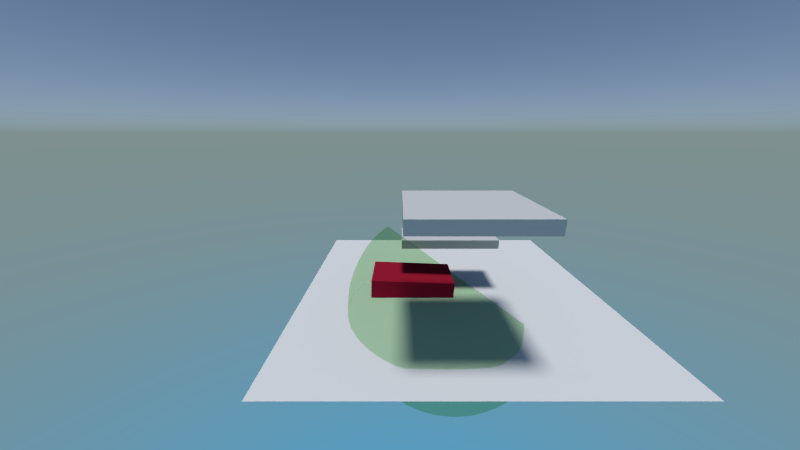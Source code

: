 # Source: chair_contact.blend  (saved by Blender 2.69.0; exported with 4.5.12 LTS)
import bpy
from mathutils import Matrix  # noqa: F401  (used for matrix-valued properties, if any)

bpy.ops.wm.read_factory_settings(use_empty=True)
scene = bpy.context.scene
scene.name = 'Scene.001'

# ---- collections
col_collection_1 = bpy.data.collections.new('Collection 1'); scene.collection.children.link(col_collection_1)

# ---- materials (node trees are filled in below, after node groups)
mat_material_003 = bpy.data.materials.new('Material.003')
mat_material_003.alpha_threshold = 0.0
mat_material_003.diffuse_color = (0.64, 0.64, 0.64, 1.0)
mat_material_003.specular_color = (0.5, 0.5, 0.5)
mat_material_003.roughness = 0.5
mat_material_003.specular_intensity = 1.0
mat_material_003.line_color = (0.0, 0.0, 0.0, 1.0)
mat_none = bpy.data.materials.new('None')
mat_none.alpha_threshold = 0.0
mat_none.specular_color = (0.8, 0.8, 0.8)
mat_none.roughness = 0.5
mat_none.specular_intensity = 1.0
mat_none.line_color = (0.0, 0.0, 0.0, 1.0)
mat_default_diffuse_001 = bpy.data.materials.new('Default-Diffuse.001')
mat_default_diffuse_001.alpha_threshold = 0.0
mat_default_diffuse_001.diffuse_color = (0.1258, 0.1258, 0.1258, 1.0)
mat_default_diffuse_001.specular_color = (0.9, 0.9, 0.9)
mat_default_diffuse_001.roughness = 0.5
mat_default_diffuse_001.specular_intensity = 1.0
mat_default_diffuse_001.line_color = (0.0, 0.0, 0.0, 1.0)
mat_material_001 = bpy.data.materials.new('Material.001')
mat_material_001.alpha_threshold = 0.0
mat_material_001.diffuse_color = (0.64, 0.01497, 0.06391, 1.0)
mat_material_001.specular_color = (0.5, 0.5, 0.5)
mat_material_001.roughness = 0.5
mat_material_001.specular_intensity = 1.0
mat_material_001.line_color = (0.0, 0.0, 0.0, 1.0)
mat_material_000 = bpy.data.materials.new('Material.000')
mat_material_000.alpha_threshold = 0.0
mat_material_000.diffuse_color = (0.64, 0.64, 0.64, 1.0)
mat_material_000.specular_color = (0.5, 0.5, 0.5)
mat_material_000.roughness = 0.5
mat_material_000.specular_intensity = 1.0
mat_material_000.line_color = (0.0, 0.0, 0.0, 1.0)

# ---- material node trees
mat_default_diffuse_001.use_nodes = True; mat_default_diffuse_001.node_tree.nodes.clear()
_N = mat_default_diffuse_001.node_tree.nodes; _L = mat_default_diffuse_001.node_tree.links
n0 = _N.new('ShaderNodeOutputMaterial'); n0.name = 'Material Output'; n0.location = (439, 307)
n1 = _N.new('ShaderNodeBsdfDiffuse'); n1.name = 'Diffuse BSDF'; n1.location = (10, 300)
n1.inputs[0].default_value = (0.2954, 0.667, 0.1186, 1.0)
n2 = _N.new('ShaderNodeBsdfTransparent'); n2.name = 'Transparent BSDF'; n2.location = (247, 107)
n2.inputs[0].default_value = (0.7334, 0.8828, 0.7083, 1.0)
_L.new(n2.outputs[0], n0.inputs[0])
n0.is_active_output = True

# ---- world
world_world = bpy.data.worlds.new('World'); scene.world = world_world
world_world.use_nodes = True; world_world.node_tree.nodes.clear()
_N = world_world.node_tree.nodes; _L = world_world.node_tree.links
n0 = _N.new('ShaderNodeOutputWorld'); n0.name = 'World Output'; n0.location = (300, 300)
n1 = _N.new('ShaderNodeBackground'); n1.name = 'Background'; n1.location = (10, 300)
n1.inputs[1].default_value = 1.5
n2 = _N.new('ShaderNodeTexSky'); n2.name = 'Sky Texture'; n2.location = (-190, 300)
n2.sky_type = 'HOSEK_WILKIE'
n2.sun_elevation = 1.571
_L.new(n1.outputs[0], n0.inputs[0])
_L.new(n2.outputs[0], n1.inputs[0])
n0.is_active_output = True
world_world.use_sun_shadow = False
world_world.sun_shadow_jitter_overblur = 0.0
world_world.cycles.sampling_method = 'MANUAL'
world_world.cycles.sample_map_resolution = 256

# ---- cameras
cam_camera_004 = bpy.data.cameras.new('Camera.004')
cam_camera_004.clip_end = 100.0
cam_camera_004.lens = 21.41
cam_camera_004.sensor_width = 56.44
cam_camera_004.sensor_height = 18.0
cam_camera_004.display_size = 2.12
cam_camera_004.dof.focus_distance = 0.0

# ---- lights
light_sun = bpy.data.lights.new('Sun', 'SUN')
light_sun.transmission_factor = 0.0
light_sun.angle = 0.1993
light_sun.energy = 2.0
light_sun.shadow_buffer_clip_start = 0.5
light_sun.shadow_soft_size = 0.1
light_sun.shadow_cascade_max_distance = 1000.0
light_sun.cycles.use_multiple_importance_sampling = False

# ---- meshes
me_cube_002_cube_003 = bpy.data.meshes.new('Cube.002_Cube.003')
me_cube_002_cube_003.from_pydata([(0.03943, 0.5457, 0.5), (-0.3963, 0.5457, 0.5), (-0.3963, 0.5457, -0.5), (-0.3963, 0.4543, -0.5), (-0.3963, 0.4543, 0.5), (0.03943, 0.4543, 0.5), (0.03943, 0.5457, -0.5), (0.03943, 0.4543, -0.5)], [], [(0, 1, 2), (3, 4, 5), (6, 7, 5), (0, 5, 4), (4, 3, 2), (7, 6, 2), (6, 0, 2), (7, 3, 5), (0, 6, 5), (1, 0, 4), (1, 4, 2), (3, 7, 2)])
me_cube_002_cube_003.materials.append(mat_material_003)
me_cube_002_cube_003.use_remesh_preserve_volume = False
me_cube_002_cube_003.use_remesh_preserve_attributes = False
me_cube_002_cube_003.use_mirror_vertex_groups = False
me_cube_002_cube_003.update()
me_plane = bpy.data.meshes.new('Plane')
me_plane.from_pydata([(1.483, 0.0, 1.508), (1.483, 0.0, -1.508), (-1.483, 0.0, -1.508), (-1.483, 0.0, 1.508)], [], [(0, 1, 2), (3, 0, 2)])
me_plane.materials.append(mat_none)
me_plane.use_remesh_preserve_volume = False
me_plane.use_remesh_preserve_attributes = False
me_plane.use_mirror_vertex_groups = False
me_plane.update()
me_foo = bpy.data.meshes.new('foo')
me_foo.from_pydata([(0.04407, -0.2765, 0.3178), (0.01913, -0.2582, 0.3632), (-0.01359, -0.299, 0.3367), (0.024, -0.2955, 0.3068), (0.06234, -0.3151, 0.2304), (0.07172, -0.3044, 0.2387), (0.08997, -0.2662, 0.2811), (0.06924, -0.2544, 0.3225), (0.2517, -0.1354, 0.1964), (0.2625, -0.09378, 0.2278), (0.2308, -0.1512, 0.2212), (0.22, -0.2013, 0.1564), (0.2646, -0.1316, 0.1668), (0.2101, -0.1888, 0.205), (0.1456, -0.1415, -0.3947), (0.1466, -0.121, -0.4109), (0.1849, -0.09246, -0.3885), (0.2015, -0.08535, -0.3724), (0.2131, -0.1433, -0.2977), (0.1246, -0.1517, -0.4085), (0.1469, -0.1896, -0.343), (0.3533, 0.01878, -0.0791), (0.3579, 0.02958, -0.04098), (0.3421, -0.02022, -0.05189), (0.3272, -0.06016, -0.05852), (0.3458, 0.000898, -0.08862), (0.3664, 0.07343, -0.08195), (0.3435, 0.002307, -0.1136), (-0.268, -0.3473, 0.3655), (-0.3058, -0.4109, 0.2566), (-0.224, -0.3673, 0.3335), (-0.2593, -0.2792, 0.4499), (-0.3147, -0.3393, 0.3767), (-0.1819, -0.3139, 0.3991), (0.3526, 0.3927, 0.001865), (0.3607, 0.3632, -0.03764), (0.3503, 0.4002, -0.008975), (0.3374, 0.4296, 0.04376), (0.3642, 0.3328, 0.05437), (0.367, 0.3345, 0.01422), (-0.1312, -0.2368, 0.466), (-0.1025, -0.2324, 0.4603), (-0.1127, -0.2173, 0.4762), (-0.147, -0.3029, 0.4004), (-0.1108, -0.3036, 0.3869), (-0.1801, -0.2407, 0.4749), (-0.1643, -0.2132, 0.4936), (-0.05188, 0.5147, 0.5095), (-0.09988, 0.5498, 0.4973), (-0.09334, 0.4576, 0.5614), (-0.02608, 0.4743, 0.5293), (-0.02169, 0.5775, 0.454), (0.3596, 0.3373, 0.07978), (0.3689, 0.2807, 0.085), (0.354, 0.3415, 0.1099), (0.3576, 0.343, 0.0851), (0.2147, -0.2317, -0.1113), (0.1837, -0.2659, -0.1114), (0.2133, -0.2174, -0.1673), (0.2228, -0.2132, -0.1403), (0.2094, -0.2474, -0.03742), (0.273, -0.1637, -0.05455), (0.02223, -0.1022, 0.493), (0.01518, -0.07237, 0.5143), (-0.01732, -0.1408, 0.4917), (0.01861, -0.1357, 0.4745), (0.03453, -0.09914, 0.4872), (-0.1081, -0.2818, -0.4431), (-0.06754, -0.3134, -0.3827), (-0.128, -0.316, -0.4103), (-0.1898, -0.2901, -0.4595), (-0.0277, -0.2676, -0.4176), (-0.107, -0.2669, -0.4592), (-0.07023, -0.2707, -0.4361), (0.1719, 0.05274, -0.4782), (0.1395, 0.008718, -0.4921), (0.1384, 0.08426, -0.5155), (0.1695, 0.07491, -0.486), (0.1844, 0.04671, -0.4642), (0.05102, -0.2047, 0.3933), (0.1149, -0.2085, 0.3276), (0.1236, -0.1434, 0.3852), (0.04354, -0.2019, 0.4023), (0.04475, -0.1706, 0.4315), (-0.3268, -0.1692, 0.5402), (-0.3674, -0.187, 0.5234), (-0.3041, -0.1761, 0.537), (-0.3912, -0.1877, 0.5189), (-0.2753, -0.1178, 0.5705), (-0.2464, -0.132, 0.5634), (0.111, 0.3812, 0.4889), (0.1063, 0.4419, 0.4671), (0.05882, 0.4463, 0.4999), (0.1826, 0.326, 0.4424), (0.1397, 0.4274, 0.4455), (0.03563, 0.3591, 0.5473), (0.07414, 0.3275, 0.532), (0.1166, 0.3331, 0.5001), (-0.3917, -0.1592, -0.5695), (-0.3367, -0.1406, -0.585), (-0.3382, -0.2091, -0.538), (-0.3188, -0.2496, -0.5096), (-0.3736, -0.2655, -0.4878), (-0.4298, -0.1668, -0.5555), (-0.4153, -0.09703, -0.5988), (-0.5238, -0.4036, 0.1483), (-0.4503, -0.4208, 0.1629), (-0.4477, -0.4075, 0.2109), (-0.4716, -0.3937, 0.2304), (-0.5159, -0.361, 0.2662), (-0.5389, -0.4027, 0.1225), (-0.4796, -0.4382, 0.03995), (-0.4657, -0.4415, 0.04762), (-0.4173, -0.4457, 0.09802), (-0.5586, -0.3445, 0.26), (-0.6356, -0.3347, 0.1815), (-0.103, -0.3183, 0.3655), (-0.09213, -0.342, 0.3241), (-0.06773, -0.3237, 0.3386), (-0.1294, -0.3357, 0.3522), (-0.06092, -0.2699, 0.3993), (0.2133, 0.2378, 0.426), (0.164, 0.2487, 0.4737), (0.1687, 0.2085, 0.4734), (0.217, 0.2461, 0.4211), (0.1679, 0.2613, 0.4682), (0.2016, 0.1323, 0.435), (0.2439, 0.1696, 0.3892), (0.1754, 0.194, 0.4666), (0.2449, 0.2003, 0.389), (-0.06156, 0.1472, 0.6106), (-0.04308, 0.05264, 0.5887), (-0.02925, 0.1656, 0.5995), (-0.2009, -0.02151, 0.6047), (-0.09093, 0.04584, 0.6029), (-0.09068, 0.2381, 0.6202), (-0.1038, 0.2436, 0.6231), (-0.03628, 0.1957, 0.6034), (0.07677, -0.1341, -0.4653), (0.02458, -0.1769, -0.4698), (0.04676, -0.1173, -0.4991), (0.05812, -0.1065, -0.4989), (0.1081, -0.1239, -0.4453), (0.05477, -0.2168, -0.4109), (-0.1844, 0.3277, -0.6627), (-0.1775, 0.6579, 0.01878), (-0.01246, 0.6673, -0.09842), (-0.7458, -0.2197, -0.2599), (-0.3163, 0.6333, 0.2424), (0.03406, 0.6825, -0.1002), (0.06839, 0.6511, -0.1717), (0.1193, 0.5947, -0.2907), (-0.2623, 0.6475, 0.1505), (-0.2868, 0.008017, -0.6551), (0.1269, 0.5263, -0.4081), (-0.1645, 0.2775, -0.6648), (-0.1787, 0.2696, -0.6709), (0.1027, 0.4912, -0.4561), (0.05107, 0.3635, -0.5655), (0.03952, 0.2747, -0.5903), (0.009883, -0.3755, 0.1502), (0.0002276, -0.3567, 0.2191), (-0.02643, -0.3735, 0.2063), (-0.05595, -0.4037, 0.1551), (0.03019, -0.3729, 0.1218), (0.0189, -0.3492, 0.2128), (0.3398, 0.05331, -0.1962), (0.3597, 0.1158, -0.1636), (0.3435, 0.05301, -0.183), (0.3503, 0.1287, -0.204), (0.3221, -0.02016, -0.182), (0.3314, 0.05865, -0.2266), (0.3331, 0.09533, -0.2427), (0.3215, 0.02247, -0.2264), (0.3641, 0.277, 0.1142), (0.3769, 0.243, 0.04307), (0.3725, 0.2921, 0.04202), (0.3726, 0.243, 0.07862), (0.3779, 0.2334, 0.04171), (0.3729, 0.2245, 0.0878), (0.3716, 0.09377, -0.05541), (0.3701, 0.07715, -0.007431), (0.3766, 0.1286, -0.05731), (0.3741, 0.1055, -0.03794), (-0.3647, -0.3935, 0.2814), (-0.3451, -0.4256, 0.2129), (-0.3166, -0.4408, 0.172), (-0.2593, -0.4128, 0.2513), (-0.5027, -0.432, 0.01477), (-0.5378, -0.4159, 0.04427), (-0.5581, -0.4113, -0.003579), (-0.4911, -0.4364, -0.0194), (-0.5161, -0.4274, -0.01488), (0.03163, -0.03326, 0.5241), (0.01632, 0.01608, 0.5511), (-0.004977, -0.04811, 0.5372), (0.1059, -0.02277, 0.4732), (0.116, 0.06106, 0.4977), (0.06775, -0.1127, 0.4562), (-0.3797, -0.4527, 0.09875), (-0.4249, -0.4505, 0.05609), (-0.3573, -0.4585, 0.06902), (-0.3381, -0.4443, 0.1575), (-0.4024, -0.4255, 0.1911), (-0.3079, -0.4535, 0.1236), (-0.08048, 0.1439, -0.6468), (-0.08783, 0.07153, -0.6371), (-0.1112, 0.02072, -0.6345), (-0.01563, 0.09802, -0.6176), (-0.05928, 0.06303, -0.6287), (-0.06913, 0.1668, -0.6454), (-0.1771, -0.001705, -0.6433), (-0.1365, 0.2147, -0.6654), (-0.1159, 0.6184, 0.4191), (-0.1433, 0.6635, 0.3449), (-0.1931, 0.5482, 0.4853), (-0.1571, 0.556, 0.486), (-0.09135, 0.5973, 0.4477), (-0.05164, 0.6722, 0.3507), (-0.0998, 0.6831, 0.3277), (0.2221, 0.1658, -0.447), (0.2185, 0.1988, -0.4527), (0.2333, 0.1861, -0.4347), (0.242, 0.187, -0.4238), (0.2227, 0.1472, -0.4439), (0.2119, 0.1385, -0.4561), (0.2083, 0.1469, -0.4613), (-0.5973, -0.2738, -0.3697), (-0.6248, -0.2688, -0.3486), (-0.6203, -0.2534, -0.3753), (-0.5181, -0.229, -0.4716), (-0.4699, -0.3074, -0.4107), (-0.547, -0.3404, -0.309), (-0.5491, -0.3512, -0.2888), (-0.4915, -0.3562, -0.3253), (-0.3041, -0.4654, -0.08292), (-0.3025, -0.4682, -0.02036), (-0.355, -0.4604, -0.08396), (-0.3383, -0.4606, -0.1041), (-0.2777, -0.4531, -0.1574), (-0.2748, -0.468, -0.02993), (-0.25, -0.4654, -0.07273), (-0.2401, -0.4543, -0.1453), (0.2607, 0.2366, -0.3957), (0.2346, 0.2906, -0.423), (0.2804, 0.2442, -0.3658), (0.2564, 0.2243, -0.404), (-0.02023, -0.3135, 0.3191), (-0.03626, -0.3694, 0.2305), (0.1939, 0.4264, 0.3891), (0.2361, 0.3838, 0.3566), (0.2502, 0.4501, 0.293), (0.1754, 0.4542, 0.3939), (0.1926, 0.3985, 0.405), (0.204, 0.395, 0.3927), (0.1914, 0.453, 0.3743), (0.1984, 0.4628, 0.358), (-0.4015, -0.3841, -0.3207), (-0.4059, -0.3472, -0.3801), (-0.3681, -0.3465, -0.3925), (-0.3073, -0.3903, -0.3224), (-0.3111, -0.4095, -0.2865), (-0.336, -0.4123, -0.2765), (-0.4323, -0.3777, -0.3188), (-0.4545, -0.347, -0.3605), (-0.4229, -0.4174, -0.2288), (-0.4168, -0.3819, -0.3175), (-0.3854, -0.4196, -0.2436), (0.1531, 0.2816, 0.4796), (0.1192, 0.2089, 0.5152), (0.04383, 0.1531, 0.5615), (0.05995, 0.1616, 0.554), (-0.0002174, 0.1536, 0.5838), (-0.2989, -0.3462, -0.3999), (-0.2818, -0.3051, -0.4519), (-0.2164, -0.3415, -0.4017), (-0.2415, -0.3702, -0.3599), (-0.3466, -0.3084, -0.4452), (0.3106, 0.3358, 0.2488), (0.296, 0.3219, 0.2869), (0.3233, 0.3164, 0.2306), (0.3186, 0.3455, 0.225), (0.2973, 0.4123, 0.2291), (0.2796, 0.3774, 0.2882), (0.3044, 0.4045, 0.2187), (-0.07089, -0.4307, 0.03682), (-0.1359, -0.4448, 0.08024), (-0.182, -0.4608, -0.03083), (-0.05033, -0.413, 0.1002), (-0.1386, -0.4437, 0.09204), (-0.1498, -0.4528, -0.0513), (-0.08589, -0.4354, -0.07386), (-0.0711, -0.4306, -0.04061), (-0.01976, -0.4113, -0.003379), (0.005113, -0.4005, 0.007481), (0.3609, 0.273, 0.1314), (0.3322, 0.3849, 0.1546), (0.3334, 0.3166, 0.2037), (0.3284, 0.4418, 0.07329), (-0.02094, 0.2544, 0.5945), (-0.006807, 0.2788, 0.5841), (-0.03901, 0.2929, 0.5971), (0.06084, 0.2978, 0.5461), (0.06167, 0.1983, 0.5546), (0.08357, 0.2312, 0.5398), (-0.02284, 0.2458, 0.596), (-0.07956, 0.2813, 0.6138), (0.3799, 0.1788, -0.04311), (0.3807, 0.2094, -0.04444), (0.3777, 0.183, 0.04459), (0.3761, 0.1573, -0.08676), (0.3771, 0.1369, 0.01915), (0.2792, 0.3072, 0.3218), (0.2987, 0.2525, 0.3019), (0.302, 0.3082, 0.2804), (0.2618, 0.3087, 0.3499), (0.02081, 0.17, -0.6078), (-0.0001394, 0.09622, -0.6102), (-0.03619, 0.03193, -0.6111), (0.1952, -0.06734, 0.3631), (0.1659, -0.1722, 0.3066), (0.192, -0.0906, 0.346), (0.2007, -0.06152, 0.36), (0.1727, -0.05939, 0.3952), (0.1523, -0.1169, 0.3735), (-0.003941, 0.3244, 0.5753), (0.3706, 0.2646, -0.1098), (0.3751, 0.2525, -0.08255), (0.3693, 0.2267, -0.1393), (0.3678, 0.296, -0.09712), (0.3503, 0.2962, -0.1925), (0.1382, 0.1443, -0.5283), (0.1607, 0.1289, -0.5068), (0.1542, 0.1289, -0.5124), (0.1025, 0.1685, -0.5577), (0.1425, 0.1632, -0.5263), (0.1233, 0.1375, -0.5383), (0.1187, 0.5827, 0.3489), (0.1509, 0.555, 0.3422), (0.1121, 0.6148, 0.3213), (0.09355, 0.554, 0.4026), (0.3069, -0.1076, 5.361e-05), (0.2904, -0.1146, 0.1065), (0.27, -0.1658, 0.0267), (0.3178, -0.08555, 0.001777), (0.3108, -0.09083, -0.0845), (0.0127, 0.7147, 0.116), (-0.102, 0.7146, 0.1877), (0.009009, 0.676, 0.3228), (0.0984, 0.6795, 0.1978), (0.0577, 0.716, 0.02036), (0.06613, -0.3594, 0.08405), (0.06113, -0.3705, 0.01791), (0.1003, -0.343, 0.02591), (0.1206, -0.3241, 0.05854), (0.02249, -0.3922, 0.007373), (0.09908, -0.335, 0.08415), (0.1278, -0.2998, 0.1425), (-0.2304, -0.4657, 0.02221), (-0.3055, -0.4666, 0.01976), (-0.406, -0.4584, -0.01195), (0.2147, 0.2881, 0.4148), (0.2585, 0.2969, 0.3565), (0.1944, 0.3167, 0.4329), (-0.1904, 0.6637, 0.05804), (-0.1184, 0.7123, 0.1729), (0.3001, 0.4273, -0.238), (0.2983, 0.3294, -0.311), (0.2696, 0.3616, -0.3479), (0.3142, 0.4039, -0.2239), (0.2438, 0.4593, -0.3256), (0.2541, 0.4568, -0.3068), (0.2791, 0.4693, -0.2464), (0.3028, 0.4573, -0.1945), (-0.179, -0.402, 0.2531), (-0.1117, -0.4028, 0.2156), (-0.1705, -0.395, 0.266), (-0.2266, -0.4232, 0.2191), (0.2329, 0.3461, 0.3768), (0.228, 0.3449, 0.3844), (0.2625, 0.4157, 0.2972), (-0.03088, -0.2234, 0.4328), (-0.066, -0.2418, 0.4329), (-0.009555, -0.2247, 0.4199), (-0.005887, -0.1928, 0.4473), (0.03694, 0.1909, -0.5997), (0.0341, 0.178, -0.601), (0.003128, 0.1937, -0.6167), (0.03497, 0.1674, -0.6001), (0.0336, 0.1184, -0.5962), (-0.5417, -0.4159, -0.05304), (-0.5815, -0.3946, -0.09311), (-0.5574, -0.4015, -0.1224), (-0.4844, -0.4333, -0.1007), (-0.4871, -0.4343, -0.08016), (0.09992, 0.2661, -0.5544), (0.117, 0.2243, -0.546), (0.08553, 0.2304, -0.5694), (0.1496, 0.259, -0.5168), (0.09499, 0.3257, -0.5473), (0.08486, 0.2794, -0.5636), (0.07703, 0.121, 0.5362), (0.08124, 0.1629, 0.5408), (0.006162, -0.08501, -0.5441), (0.01997, -0.1276, -0.5091), (0.0839, -0.03205, -0.5213), (-0.04557, -0.09116, -0.567), (-0.01837, -0.01846, -0.5875), (0.05255, -0.0391, -0.5378), (-0.01766, -0.1329, -0.5271), (-0.6475, -0.2968, -0.2713), (-0.6387, -0.3267, -0.2289), (-0.7132, -0.2993, -0.1361), (-0.8154, -0.1422, 0.206), (-0.7774, -0.2443, -0.09935), (-0.5202, -0.2189, -0.4797), (-0.8132, -0.1935, 0.08536), (-0.4423, -0.3225, 0.3718), (-0.4444, -0.2878, 0.4133), (-0.4787, -0.3199, 0.3589), (-0.3943, -0.2926, 0.4238), (-0.4904, -0.3342, 0.3312), (-0.4113, -0.3418, 0.3563), (0.2788, -0.01023, 0.2722), (0.2638, 0.0112, 0.3136), (0.239, -0.04459, 0.3138), (0.3004, 0.02474, 0.2501), (0.2987, 0.06195, 0.2762), (0.2747, -0.05188, 0.2455), (0.304, 0.01611, 0.2372), (0.3525, 0.2154, -0.2099), (0.3583, 0.2369, -0.184), (0.3628, 0.2146, -0.1679), (0.3411, 0.1878, -0.2444), (0.3392, 0.2194, -0.2488), (0.3416, 0.1681, -0.2408), (0.3686, 0.1815, -0.1453), (0.3537, 0.2636, -0.1938), (0.3348, 0.2768, -0.2483), (-0.01314, -0.2965, -0.37), (-0.05595, -0.3324, -0.348), (-0.01325, -0.2624, -0.414), (-0.0009474, -0.2648, -0.4021), (0.03115, -0.2548, -0.3887), (0.008721, -0.3279, -0.3004), (-0.05456, -0.3362, -0.3413), (-0.001086, -0.2318, -0.4371), (0.002568, -0.1811, -0.4815), (0.1699, 0.1884, -0.5024), (0.0465, 0.2073, -0.5945), (0.05938, 0.1914, -0.5868), (0.3141, 0.128, -0.2995), (0.3254, 0.1073, -0.2661), (0.3074, 0.1043, -0.3061), (0.3195, 0.1705, -0.2947), (0.2973, 0.1467, -0.3359), (0.3329, 0.1192, -0.252), (0.2425, 0.2019, -0.4233), (0.2348, 0.2374, -0.4299), (0.0266, -0.1493, 0.4598), (0.01043, -0.1916, 0.4377), (-0.09832, -0.4144, 0.1642), (-0.1386, -0.4354, 0.132), (-0.4308, -0.2739, 0.4335), (-0.5071, -0.2405, 0.4334), (-0.6786, -0.255, 0.2758), (-0.7144, -0.2291, 0.2668), (-0.7287, -0.2495, 0.2072), (-0.6597, -0.2437, 0.3178), (-0.6521, -0.2946, 0.2439), (-0.6596, -0.2353, 0.3283), (-0.7441, -0.1768, 0.2927), (-0.7263, -0.2227, 0.2577), (0.09934, -0.0091, -0.519), (0.0832, 0.04614, -0.5488), (0.1438, -0.02775, -0.4736), (-0.3813, 0.5422, 0.3292), (-0.3764, 0.4324, 0.4559), (-0.3378, 0.5411, 0.4007), (0.1494, 0.1919, -0.5205), (0.1199, 0.189, -0.5452), (0.2344, 0.2601, -0.4284), (-0.6172, -0.3346, -0.2413), (-0.03548, -0.1857, -0.5), (0.09808, 0.2503, 0.5277), (0.1923, 0.2733, -0.4733), (0.2281, 0.3369, -0.4177), (0.2617, 0.3029, -0.38), (-0.4297, -0.4483, 0.06255), (0.3329, 0.1146, 0.22), (0.3603, 0.1476, 0.1437), (0.3435, 0.1605, 0.2025), (0.3178, 0.1942, 0.2688), (0.289, 0.108, 0.3112), (0.2965, 0.08363, 0.2886), (0.3213, 0.02971, 0.2031), (0.3364, 0.08383, 0.1921), (0.3422, 0.101, 0.1819), (0.3185, 0.2065, -0.2986), (0.3272, 0.2652, -0.271), (0.3055, 0.2145, -0.3247), (0.3346, 0.1933, -0.2613), (0.2369, -0.1634, -0.2176), (0.2425, -0.1724, -0.1822), (0.267, -0.1449, -0.1624), (0.1811, -0.2246, -0.2314), (0.2425, -0.1536, -0.2197), (0.1789, -0.2073, -0.2698), (-0.1892, -0.4591, 0.04427), (-0.39, -0.4227, 0.2063), (-0.4889, -0.3592, 0.2906), (-0.3656, -0.452, -0.1371), (-0.4379, -0.4487, -0.07736), (-0.4092, -0.4417, -0.1577), (-0.3677, -0.4329, -0.2111), (-0.2866, -0.4452, -0.1875), (0.02304, -0.393, -0.006699), (0.04571, -0.3795, -0.05429), (0.1378, -0.317, -0.004874), (0.06431, -0.3679, -0.009067), (0.3646, 0.1396, 0.1215), (0.3664, 0.1967, 0.1262), (0.3431, 0.07135, 0.163), (0.3636, 0.2051, 0.138), (0.3518, 0.1571, 0.174), (-0.7455, -0.2123, 0.2361), (0.3766, 0.1645, 0.05386), (0.3688, 0.1342, 0.09599), (-0.02132, 0.121, 0.5889), (-0.1119, -0.01717, 0.5894), (0.1115, -0.3098, -0.1861), (0.04556, -0.3652, -0.1488), (0.08836, -0.3169, -0.2129), (0.1491, -0.2698, -0.2049), (0.1581, -0.2833, -0.1348), (0.09959, -0.3372, -0.1062), (0.1307, -0.2774, -0.2279), (0.1854, -0.2474, -0.1664), (-0.09102, -0.389, 0.2338), (-0.05234, -0.3685, 0.2442), (-0.1523, -0.3774, 0.2939), (0.1124, -0.2416, -0.3206), (0.06193, -0.3071, -0.278), (0.1019, -0.2221, -0.3595), (0.1077, -0.2674, -0.2862), (-0.1663, -0.433, -0.1932), (-0.2154, -0.4223, -0.25), (-0.1229, -0.3975, -0.2673), (-0.1208, -0.4231, -0.1941), (-0.15, -0.4455, -0.1161), (-0.185, -0.4565, -0.09496), (0.3725, 0.3042, 0.007647), (0.3713, 0.3052, -0.03815), (0.3485, 0.3633, -0.1283), (0.3472, 0.4084, -0.02097), (0.3392, 0.4077, -0.1209), (-0.07141, -0.1466, 0.5122), (-0.1024, -0.1442, 0.5255), (-0.06131, -0.1528, 0.5045), (-0.0987, -0.07201, 0.5637), (0.3684, 0.1401, -0.131), (0.3673, 0.106, -0.1154), (0.3628, 0.1169, -0.1497), (0.3735, 0.1532, -0.1083), (0.3679, 0.1556, -0.1424), (0.1773, 0.001423, -0.4531), (0.1853, -0.02756, -0.43), (0.2094, 0.02453, -0.4273), (0.3312, 0.3129, -0.243), (0.3058, 0.2628, -0.3144), (0.3336, 0.2929, -0.2453), (0.2975, 0.2545, -0.3326), (-0.1673, -0.1224, 0.5575), (0.222, 0.4935, -0.332), (0.2208, 0.4334, -0.3815), (0.2026, 0.4806, -0.3707), (0.2661, 0.5074, -0.2292), (0.1993, 0.5292, -0.333), (0.3643, 0.05517, -0.03268), (0.3662, 0.0682, 0.03581), (-0.1415, 0.6976, 0.2689), (0.1896, 0.2573, -0.479), (0.1822, 0.2645, -0.4862), (0.1192, -0.04491, -0.4866), (0.2106, 0.5523, 0.2533), (0.2306, 0.5534, 0.2152), (0.1762, 0.5754, 0.2852), (0.2125, 0.4969, 0.3077), (0.2579, 0.4877, 0.2412), (0.1712, 0.5597, 0.3109), (-0.08112, -0.3939, 0.2109), (-0.6574, -0.3188, 0.1815), (-0.7058, -0.2987, 0.1356), (-0.6664, -0.3302, 0.1312), (0.3428, 0.0485, 0.1496), (0.1354, 0.6561, -0.1695), (0.1564, 0.6724, -0.004732), (0.1956, 0.6267, -0.1526), (0.06628, 0.7013, -0.04005), (0.1327, 0.667, -0.1078), (0.1734, 0.6167, -0.2401), (-0.1262, -0.1221, -0.577), (-0.08913, -0.1597, -0.5427), (-0.1586, -0.1357, -0.5794), (-0.107, -0.06705, -0.6015), (-0.1907, 0.6478, 0.3455), (0.1943, 0.02923, 0.4153), (0.2179, 0.04231, 0.393), (0.171, 0.05009, 0.448), (0.1819, 0.002543, 0.4185), (0.2766, 0.1368, 0.338), (0.2895, 0.1396, 0.3152), (0.3241, 0.2479, 0.2508), (0.2515, 0.1965, 0.3789), (0.2539, 0.217, 0.3742), (0.2192, -0.01221, 0.3636), (0.2622, 0.03142, 0.3256), (0.3773, 0.2577, -0.004206), (0.3717, 0.2015, -0.129), (0.3794, 0.2301, -0.0561), (0.2554, 0.5589, -0.1667), (0.247, 0.594, -0.06846), (0.3025, 0.5032, -0.09633), (0.2165, 0.5723, -0.2454), (0.281, 0.5159, -0.1673), (0.1557, 0.3473, -0.4914), (-0.7561, -0.2703, -0.0789), (-0.7526, -0.2769, -0.06462), (0.03736, 0.4778, 0.4976), (0.04543, 0.5106, 0.4728), (-0.0007704, 0.4831, 0.5131), (0.02436, 0.4476, 0.5194), (0.07595, 0.1716, -0.576), (0.05234, 0.1146, -0.585), (-0.2382, -0.1325, -0.5878), (-0.1609, -0.06983, -0.6139), (-0.1999, -0.1563, -0.5743), (-0.7372, -0.2898, -0.07312), (-0.674, -0.3376, -0.1051), (-0.6598, -0.3551, -0.0151), (-0.7043, -0.3195, 0.02201), (0.0005866, -0.2446, 0.3908), (-0.4729, -0.4237, -0.1641), (-0.5428, -0.4062, -0.1269), (-0.4225, -0.4235, -0.211), (-0.5319, -0.3707, -0.2592), (-0.5577, -0.3714, -0.2309), (-0.2405, -0.4666, -0.01539), (-0.1685, -0.4548, -0.0866), (0.1168, 0.4123, -0.5034), (0.1412, 0.4088, -0.4829), (0.1535, 0.3868, -0.4814), (0.1179, 0.4898, -0.4507), (0.1656, 0.4727, -0.4241), (0.1724, -0.2864, -0.03179), (0.1113, -0.3328, -0.07772), (-0.6193, -0.253, 0.3446), (-0.6026, -0.3076, 0.2816), (0.343, -0.009507, 0.06209), (0.3336, -0.04097, 0.04739), (0.3539, 0.02771, 0.05452), (-0.375, -0.2066, 0.5076), (-0.3839, -0.2748, 0.4452), (-0.308, -0.2431, 0.4838), (-0.4225, -0.2554, 0.4549), (-0.3533, -0.2848, 0.4385), (0.3594, 0.09818, -0.1524), (0.05824, -0.3228, -0.2502), (-0.0001654, -0.3467, -0.2736), (0.1209, -0.2758, -0.2495), (0.3315, 0.3348, -0.2285), (-0.1471, -0.3284, -0.4005), (-0.1799, -0.3213, -0.4202), (0.2939, 0.1776, -0.3443), (0.2698, 0.163, -0.3816), (0.2625, 0.1744, -0.3934), (0.2947, 0.1534, -0.3413), (0.3239, -0.04515, -0.1336), (0.2812, -0.13, -0.1355), (0.2945, -0.08446, -0.1824), (-0.6442, -0.2181, 0.3608), (-0.5789, -0.2197, 0.415), (-0.5567, -0.2053, 0.4355), (-0.3469, 0.3878, 0.5359), (-0.1726, -0.3876, -0.3139), (-0.2092, -0.3889, -0.3212), (-0.1284, -0.3885, -0.2904), (-0.1605, -0.3386, -0.39), (-0.265, -0.2271, 0.4985), (-0.271, -0.17, 0.5409), (-0.2018, -0.1654, 0.5358), (-0.03061, 0.3271, 0.5868), (-0.05107, 0.3255, 0.5956), (-0.01438, 0.3683, 0.5682), (-0.05411, 0.3683, 0.5855), (-0.2143, -0.06935, 0.5915), (-0.1863, 0.2717, 0.6282), (0.2834, 0.5405, 0.04295), (0.2927, 0.5125, 0.09627), (0.3006, 0.4966, 0.09586), (0.3195, 0.4746, -0.01148), (0.2974, 0.5176, -0.007021), (0.2586, 0.5788, 0.0273), (0.2482, 0.583, 0.07139), (0.2815, 0.0826, -0.3448), (0.3045, 0.04316, -0.2808), (0.2821, 0.003267, -0.3017), (0.3022, 0.09865, -0.3141), (0.2499, -0.004504, -0.3537), (0.2479, 0.05574, -0.3879), (0.2834, 0.1191, -0.3541), (-0.2986, -0.4199, -0.2595), (-0.2481, -0.4456, -0.1781), (0.283, -0.1248, 0.1157), (0.3303, -0.04022, 0.07466), (0.3201, -0.0343, 0.139), (-0.7514, -0.2497, 0.1452), (-0.7404, -0.2782, 0.09558), (0.1207, 0.5256, 0.4007), (0.271, -0.1054, -0.2215), (0.2491, -0.1408, -0.2231), (0.2776, -0.05479, -0.2681), (0.2952, -0.03633, -0.2448), (0.07641, -0.02029, -0.5311), (0.02684, 0.007747, -0.573), (0.1403, 0.1284, 0.4919), (0.1879, 0.1147, 0.4473), (0.1701, 0.1031, 0.4613), (0.1237, 0.3093, 0.4999), (0.3312, 0.1827, -0.2682), (0.125, 0.6352, 0.2708), (0.09283, 0.6609, 0.2693), (0.1583, 0.6002, 0.2761), (0.1756, 0.6144, 0.2252), (0.1434, 0.6591, 0.2003), (-0.05616, 0.002274, -0.6106), (-0.1001, 0.002296, -0.6261), (-0.2256, -0.4609, 0.06182), (-0.2655, -0.4632, 0.06609), (-0.1415, 0.3196, 0.62), (0.01109, -0.397, -0.06649), (0.03747, -0.3841, -0.05092), (-0.5776, -0.2558, 0.3779), (-0.5733, -0.3202, 0.2916), (-0.247, -0.4508, 0.1349), (0.1277, 0.6709, 0.1889), (-0.4801, -0.2419, -0.4782), (-0.4389, -0.3059, -0.4253), (-0.4566, -0.2042, -0.5168), (-0.4265, -0.2715, -0.468), (-0.07323, -0.4195, -0.1487), (-0.1342, -0.4434, -0.1076), (-0.06472, -0.4041, -0.1978), (-0.03903, -0.408, -0.1441), (-0.001715, 0.4091, 0.5508), (0.1604, -0.1986, 0.2814), (0.1501, -0.1937, 0.3019), (0.1068, -0.2488, 0.2858), (0.1953, -0.1832, 0.2458), (0.1397, -0.2487, 0.2383), (0.2849, 0.4874, 0.1738), (0.25, 0.5447, 0.1777), (0.214, 0.597, 0.1756), (0.206, 0.5967, 0.1956), (-0.2056, -0.2167, -0.5301), (-0.2024, -0.2239, -0.5246), (-0.32, -0.2714, -0.4883), (0.3298, 0.4251, -0.1373), (0.3325, 0.3361, -0.2235), (-0.09652, -0.2271, -0.4938), (-0.09676, -0.2395, -0.482), (-0.6688, -0.3271, -0.1566), (-0.6276, -0.3377, -0.2173), (-0.625, -0.3643, -0.1275), (-0.006881, -0.4004, -0.1102), (0.02429, -0.3725, -0.1673), (-0.006437, -0.3866, -0.1728), (0.3692, 0.1666, -0.1377), (0.3209, 0.0579, -0.2523), (-0.2144, -0.2932, 0.4274), (-0.2025, -0.2674, 0.4526), (-0.1809, 0.4293, 0.581), (-0.1837, 0.3816, 0.6014), (-0.171, 0.3977, 0.5965), (-0.161, 0.4672, 0.5611), (-0.2721, 0.4789, 0.5058), (-0.003482, 0.01101, -0.5906), (0.01701, 0.06607, -0.5951), (-0.5286, -0.2192, 0.439), (-0.3441, -0.4293, -0.2305), (0.1227, -0.2107, 0.3157), (0.1241, -0.1996, 0.3273), (-0.5865, -0.3821, 0.1054), (-0.6138, -0.3813, 0.01912), (0.2251, -0.202, 0.1374), (0.1948, -0.2469, 0.1088), (0.2171, -0.2221, 0.1049), (0.2657, -0.1469, 0.1321), (0.2244, -0.197, 0.1518), (0.2069, 0.6201, 0.1278), (0.2476, 0.593, 0.02201), (0.1244, 0.6867, 0.07395), (0.08995, 0.7026, 0.0448), (0.213, 0.008906, 0.3825), (0.3689, 0.09433, -0.0879), (0.3581, 0.08021, -0.1406), (0.2386, -0.008707, -0.3696), (0.2631, -0.03872, -0.3119), (0.2312, 0.05307, -0.4116), (-0.3021, 0.5296, 0.4453), (-0.5981, -0.3869, -0.08397), (-0.6278, -0.3658, -0.1113), (-0.5888, -0.3942, -0.03654), (-0.02134, -0.3511, -0.286), (-0.1033, -0.4086, -0.2193), (0.06137, 0.2603, -0.5819), (0.05001, 0.2091, -0.5925), (-0.6501, -0.3563, -0.08808), (-0.3671, -0.3052, -0.4454), (0.3235, 0.4381, -0.1404), (0.3244, 0.4567, -0.09617), (-0.668, -0.3463, 0.04157), (-0.6448, -0.3556, 0.08422), (-0.691, -0.3248, 0.06603), (-0.7225, -0.3025, 0.04573), (-0.6068, -0.3856, 0.003277), (0.35, 0.2845, 0.1623), (0.3695, 0.2184, 0.1077), (-0.1244, -0.4456, -0.06649), (-0.5574, -0.2744, 0.3681), (0.2032, -0.1729, 0.2452), (0.2793, -0.05949, 0.2275), (0.2449, -0.05355, 0.2961), (0.2938, -0.05889, 0.1916), (0.2209, 0.116, 0.4098), (0.368, 0.09476, 0.05345), (-0.03566, -0.0278, -0.5903), (0.3008, 0.4359, 0.1971), (0.3213, 0.4195, 0.1438), (0.04348, -0.3411, -0.2291), (0.2617, 0.0726, 0.344), (0.2433, 0.08975, 0.375), (0.03354, 0.5634, 0.4418), (0.04543, 0.5372, 0.4553), (-0.1674, -0.2275, -0.5158), (-0.1893, -0.1751, -0.5598), (-0.1421, -0.1837, -0.5422), (0.1839, -0.2243, 0.1947), (0.1565, -0.2755, 0.1426), (0.2033, -0.206, 0.1876), (0.3375, 0.04654, 0.1669), (0.2296, 0.34, 0.3839), (-0.153, -0.09907, -0.5973), (0.2208, -0.235, 0.002752), (0.1719, 0.5963, -0.2789), (0.1831, 0.5785, -0.2919), (0.1498, 0.5565, -0.359), (0.3315, 0.009082, 0.15), (0.3424, 0.1992, 0.204), (0.02219, -0.3495, -0.2353), (0.2547, 0.1621, -0.4035), (0.05581, 0.0996, -0.5799), (-0.1007, -0.1941, -0.5206), (0.06137, -0.3263, 0.2048), (0.1918, -0.2057, 0.2155), (-0.4512, -0.4471, -0.0592), (0.2421, 0.3901, -0.3764), (0.2269, 0.0878, -0.4276), (0.1478, -0.0524, 0.4256), (0.1136, -0.1193, 0.4137), (0.1607, -0.04154, 0.4186), (-0.7888, -0.235, -0.0155), (-0.7193, -0.2976, 0.09581), (-0.1241, -0.0116, -0.6283), (-0.1556, 0.6983, 0.1649), (-0.4676, -0.4412, 0.04373), (-0.02218, -0.1654, -0.5078), (-0.06537, -0.1713, -0.5242), (-0.481, -0.3752, -0.2941), (-0.4668, -0.3713, -0.3107), (0.2782, 0.4211, 0.2632), (0.1582, -0.2984, -0.001146), (0.1938, 0.62, 0.1673), (0.08165, 0.2496, -0.5697), (0.1548, -0.2483, -0.2393), (0.2297, -0.2234, -0.02008), (-0.4696, -0.3523, -0.3455), (0.1203, -0.2666, 0.2378), (-0.2018, -0.3554, 0.3445), (0.08795, -0.1302, 0.4287), (-0.07805, 0.572, 0.4718), (0.1505, 0.04011, 0.4633), (-0.3621, -0.2909, -0.4623), (-0.2112, -0.3848, 0.2973), (0.357, 0.04019, 0.05366), (-0.1983, -0.3696, 0.3217), (0.3139, -0.01217, -0.2158)], [], [(0, 1, 2), (0, 3, 4), (0, 5, 6), (0, 7, 1), (0, 4, 5), (0, 2, 3), (0, 6, 7), (8, 9, 10), (8, 11, 12), (8, 12, 9), (8, 13, 11), (8, 10, 13), (14, 15, 16), (14, 16, 17), (14, 17, 18), (14, 19, 15), (14, 20, 19), (14, 18, 20), (21, 22, 23), (21, 24, 25), (21, 23, 24), (21, 26, 22), (21, 25, 27), (21, 27, 26), (28, 29, 30), (28, 31, 32), (28, 33, 31), (28, 32, 29), (28, 30, 33), (34, 35, 36), (34, 36, 37), (34, 37, 38), (34, 38, 39), (34, 39, 35), (40, 41, 42), (40, 43, 44), (40, 33, 43), (40, 45, 33), (40, 46, 45), (40, 42, 46), (40, 44, 41), (47, 48, 49), (47, 49, 50), (47, 51, 48), (47, 50, 51), (52, 53, 38), (52, 54, 53), (52, 38, 55), (52, 55, 54), (56, 57, 58), (56, 58, 59), (56, 60, 57), (56, 61, 60), (56, 59, 61), (62, 63, 64), (62, 65, 66), (62, 64, 65), (62, 66, 63), (67, 68, 69), (67, 69, 70), (67, 71, 68), (67, 72, 73), (67, 70, 72), (67, 73, 71), (74, 75, 76), (74, 76, 77), (74, 77, 78), (74, 78, 75), (79, 1, 7), (79, 80, 81), (79, 82, 1), (79, 83, 82), (79, 7, 80), (79, 81, 83), (84, 85, 86), (84, 87, 85), (84, 88, 87), (84, 86, 89), (84, 89, 88), (90, 91, 92), (90, 93, 94), (90, 94, 91), (90, 92, 95), (90, 96, 97), (90, 95, 96), (90, 97, 93), (98, 99, 100), (98, 101, 102), (98, 100, 101), (98, 103, 104), (98, 104, 99), (98, 102, 103), (105, 106, 107), (105, 108, 109), (105, 110, 111), (105, 112, 113), (105, 109, 114), (105, 114, 115), (105, 111, 112), (105, 113, 106), (105, 115, 110), (105, 107, 108), (116, 117, 118), (116, 33, 119), (116, 120, 44), (116, 118, 120), (116, 119, 117), (116, 44, 33), (121, 122, 123), (121, 124, 125), (121, 126, 127), (121, 128, 126), (121, 129, 124), (121, 123, 128), (121, 125, 122), (121, 127, 129), (130, 131, 132), (130, 133, 134), (130, 135, 136), (130, 134, 131), (130, 137, 135), (130, 136, 133), (130, 132, 137), (138, 139, 140), (138, 141, 142), (138, 140, 141), (138, 19, 143), (138, 142, 19), (138, 143, 139), (144, 145, 146), (144, 147, 148), (144, 149, 150), (144, 150, 151), (144, 152, 145), (144, 153, 104), (144, 148, 152), (144, 151, 154), (144, 104, 147), (144, 146, 149), (144, 155, 156), (144, 157, 158), (144, 154, 157), (144, 159, 155), (144, 158, 159), (144, 156, 153), (160, 161, 162), (160, 162, 163), (160, 164, 165), (160, 165, 161), (160, 163, 164), (166, 167, 168), (166, 169, 167), (166, 168, 170), (166, 171, 172), (166, 170, 173), (166, 173, 171), (166, 172, 169), (53, 54, 174), (53, 175, 176), (53, 177, 178), (53, 174, 179), (53, 176, 38), (53, 179, 177), (53, 178, 175), (180, 181, 26), (180, 182, 183), (180, 26, 182), (180, 183, 181), (29, 184, 185), (29, 185, 186), (29, 186, 187), (29, 32, 184), (29, 187, 30), (188, 189, 190), (188, 191, 111), (188, 192, 191), (188, 111, 189), (188, 190, 192), (193, 63, 66), (193, 194, 195), (193, 196, 197), (193, 197, 194), (193, 198, 196), (193, 195, 63), (193, 66, 198), (199, 200, 201), (199, 202, 203), (199, 201, 204), (199, 203, 113), (199, 204, 202), (199, 113, 200), (205, 206, 207), (205, 208, 209), (205, 209, 206), (205, 210, 208), (205, 211, 212), (205, 207, 211), (205, 212, 210), (213, 214, 215), (213, 215, 216), (213, 216, 217), (213, 218, 219), (213, 217, 218), (213, 219, 214), (220, 221, 222), (220, 222, 223), (220, 223, 224), (220, 224, 225), (220, 226, 221), (220, 225, 226), (227, 228, 229), (227, 230, 231), (227, 232, 233), (227, 233, 228), (227, 231, 234), (227, 229, 230), (227, 234, 232), (235, 236, 237), (235, 238, 239), (235, 240, 236), (235, 237, 238), (235, 241, 240), (235, 242, 241), (235, 239, 242), (206, 209, 207), (243, 244, 245), (243, 245, 246), (243, 246, 244), (161, 3, 247), (161, 247, 248), (161, 165, 4), (161, 4, 3), (161, 248, 162), (249, 250, 251), (249, 252, 94), (249, 94, 253), (249, 253, 254), (249, 254, 250), (249, 255, 252), (249, 251, 256), (249, 256, 255), (257, 258, 259), (257, 260, 261), (257, 261, 262), (257, 263, 264), (257, 265, 266), (257, 262, 267), (257, 259, 260), (257, 264, 258), (257, 267, 265), (257, 266, 263), (122, 268, 269), (122, 125, 268), (122, 269, 123), (270, 131, 194), (270, 271, 132), (270, 194, 271), (270, 272, 131), (270, 132, 272), (273, 274, 275), (273, 260, 259), (273, 276, 260), (273, 277, 274), (273, 259, 277), (273, 275, 276), (278, 279, 280), (278, 280, 281), (278, 282, 283), (278, 284, 282), (278, 283, 279), (278, 281, 284), (285, 286, 287), (285, 288, 289), (285, 287, 290), (285, 291, 292), (285, 290, 291), (285, 292, 293), (285, 294, 288), (285, 293, 294), (285, 289, 286), (54, 295, 174), (54, 296, 297), (54, 297, 295), (54, 37, 298), (54, 55, 37), (54, 298, 296), (299, 300, 301), (299, 302, 300), (299, 303, 304), (299, 305, 303), (299, 306, 305), (299, 301, 306), (299, 304, 302), (307, 308, 309), (307, 182, 310), (307, 310, 308), (307, 309, 311), (307, 311, 182), (312, 313, 314), (312, 279, 283), (312, 315, 313), (312, 314, 279), (312, 283, 315), (208, 316, 317), (208, 210, 316), (208, 317, 318), (208, 318, 209), (319, 320, 321), (319, 321, 322), (319, 323, 324), (319, 322, 323), (319, 324, 320), (63, 195, 64), (300, 302, 325), (300, 325, 301), (326, 327, 328), (326, 329, 327), (326, 328, 330), (326, 330, 329), (331, 332, 333), (331, 334, 335), (331, 76, 336), (331, 336, 334), (331, 333, 76), (331, 335, 332), (337, 338, 339), (337, 340, 338), (337, 339, 340), (341, 342, 343), (341, 344, 342), (341, 61, 345), (341, 343, 61), (341, 345, 344), (346, 347, 348), (346, 349, 350), (346, 350, 347), (346, 348, 349), (351, 352, 353), (351, 353, 354), (351, 164, 355), (351, 354, 356), (351, 355, 352), (351, 357, 164), (351, 356, 357), (236, 358, 359), (236, 359, 360), (236, 240, 358), (236, 360, 237), (124, 315, 361), (124, 129, 362), (124, 363, 125), (124, 361, 363), (124, 362, 315), (145, 149, 146), (145, 152, 364), (145, 364, 365), (145, 365, 149), (366, 367, 368), (366, 369, 367), (366, 370, 371), (366, 368, 370), (366, 372, 373), (366, 373, 369), (366, 371, 372), (374, 375, 376), (374, 377, 375), (374, 376, 187), (374, 187, 377), (250, 378, 315), (250, 315, 283), (250, 254, 379), (250, 380, 251), (250, 379, 378), (250, 283, 380), (381, 41, 382), (381, 383, 384), (381, 382, 383), (381, 384, 41), (316, 385, 386), (316, 210, 387), (316, 386, 388), (316, 389, 317), (316, 387, 385), (316, 388, 389), (390, 391, 392), (390, 393, 394), (390, 191, 192), (390, 394, 191), (390, 192, 190), (390, 392, 393), (390, 190, 391), (395, 396, 397), (395, 398, 396), (395, 399, 398), (395, 397, 400), (395, 400, 399), (401, 271, 194), (401, 194, 197), (401, 402, 271), (401, 197, 402), (403, 141, 404), (403, 405, 141), (403, 406, 407), (403, 408, 405), (403, 409, 406), (403, 407, 408), (403, 404, 409), (147, 228, 410), (147, 410, 411), (147, 411, 412), (147, 413, 148), (147, 412, 414), (147, 104, 415), (147, 414, 416), (147, 416, 413), (147, 229, 228), (147, 415, 229), (417, 418, 419), (417, 420, 418), (417, 421, 422), (417, 419, 421), (417, 422, 420), (423, 424, 425), (423, 426, 427), (423, 428, 429), (423, 425, 428), (423, 427, 424), (423, 429, 426), (430, 431, 432), (430, 433, 434), (430, 169, 435), (430, 432, 436), (430, 437, 431), (430, 435, 433), (430, 436, 169), (430, 438, 437), (430, 434, 438), (439, 68, 71), (439, 440, 68), (439, 71, 441), (439, 442, 443), (439, 441, 442), (439, 444, 445), (439, 445, 440), (439, 443, 444), (139, 446, 447), (139, 447, 140), (139, 143, 446), (332, 76, 333), (332, 77, 76), (332, 226, 225), (332, 225, 77), (332, 335, 448), (332, 448, 226), (385, 449, 450), (385, 450, 386), (385, 387, 449), (451, 452, 453), (451, 454, 435), (451, 453, 455), (451, 456, 452), (451, 455, 454), (451, 435, 456), (457, 458, 246), (457, 221, 458), (457, 222, 221), (457, 223, 222), (457, 246, 223), (459, 65, 384), (459, 384, 460), (459, 83, 198), (459, 460, 83), (459, 198, 65), (461, 375, 462), (461, 462, 163), (461, 163, 375), (418, 420, 463), (418, 464, 419), (418, 463, 464), (465, 466, 467), (465, 468, 466), (465, 469, 468), (465, 467, 469), (106, 203, 107), (106, 113, 203), (466, 468, 470), (466, 471, 472), (466, 470, 471), (466, 472, 467), (75, 473, 474), (75, 475, 473), (75, 78, 475), (75, 474, 76), (476, 148, 413), (476, 413, 477), (476, 478, 148), (476, 477, 478), (452, 456, 172), (452, 172, 453), (396, 398, 479), (396, 480, 397), (396, 479, 480), (162, 248, 163), (458, 221, 481), (458, 481, 246), (228, 233, 482), (228, 482, 410), (446, 71, 483), (446, 483, 447), (446, 441, 71), (446, 443, 441), (446, 143, 443), (302, 96, 95), (302, 95, 325), (302, 304, 484), (302, 484, 96), (244, 485, 486), (244, 487, 245), (244, 481, 485), (244, 246, 481), (244, 486, 487), (200, 112, 360), (200, 488, 112), (200, 360, 201), (200, 113, 488), (489, 490, 491), (489, 492, 493), (489, 494, 427), (489, 495, 496), (489, 491, 492), (489, 427, 495), (489, 497, 490), (489, 493, 494), (489, 496, 497), (498, 499, 434), (498, 454, 500), (498, 500, 499), (498, 501, 454), (498, 434, 501), (502, 503, 58), (502, 504, 503), (502, 58, 505), (502, 506, 504), (502, 505, 507), (502, 507, 18), (502, 18, 506), (286, 508, 287), (286, 289, 508), (108, 509, 184), (108, 184, 510), (108, 510, 109), (108, 107, 509), (511, 238, 512), (511, 513, 514), (511, 512, 513), (511, 515, 239), (511, 239, 238), (511, 514, 515), (352, 516, 517), (352, 355, 516), (352, 518, 353), (352, 519, 518), (352, 517, 519), (490, 520, 521), (490, 522, 520), (490, 523, 524), (490, 521, 523), (490, 524, 491), (490, 497, 522), (525, 471, 413), (525, 413, 467), (525, 467, 472), (525, 472, 471), (526, 521, 527), (526, 527, 311), (526, 309, 179), (526, 311, 309), (526, 179, 521), (131, 272, 528), (131, 528, 132), (131, 134, 529), (131, 195, 194), (131, 529, 195), (530, 531, 532), (530, 533, 534), (530, 534, 535), (530, 536, 533), (530, 532, 536), (530, 535, 531), (537, 57, 534), (537, 58, 57), (537, 533, 58), (537, 534, 533), (288, 164, 163), (288, 294, 164), (288, 163, 289), (117, 538, 539), (117, 539, 248), (117, 540, 538), (117, 248, 118), (117, 119, 540), (541, 542, 443), (541, 543, 20), (541, 544, 542), (541, 507, 544), (541, 20, 507), (541, 443, 543), (545, 546, 547), (545, 547, 548), (545, 548, 549), (545, 550, 242), (545, 549, 550), (545, 242, 546), (35, 551, 552), (35, 329, 553), (35, 554, 36), (35, 39, 551), (35, 555, 554), (35, 552, 329), (35, 553, 555), (556, 557, 558), (556, 559, 557), (556, 558, 195), (556, 195, 559), (560, 561, 562), (560, 563, 561), (560, 562, 564), (560, 564, 563), (175, 178, 176), (565, 566, 475), (565, 475, 78), (565, 78, 567), (565, 567, 566), (499, 367, 568), (499, 569, 367), (499, 568, 570), (499, 570, 438), (499, 571, 569), (499, 500, 571), (499, 438, 434), (271, 303, 132), (271, 402, 303), (202, 509, 203), (202, 185, 509), (202, 186, 185), (202, 204, 186), (41, 558, 42), (41, 384, 558), (41, 44, 382), (557, 559, 572), (557, 572, 46), (557, 46, 42), (557, 42, 558), (573, 370, 574), (573, 574, 575), (573, 372, 370), (573, 576, 372), (573, 577, 576), (573, 575, 577), (181, 22, 578), (181, 578, 26), (181, 311, 579), (181, 183, 311), (181, 579, 22), (347, 580, 219), (347, 219, 348), (347, 350, 365), (347, 365, 580), (221, 226, 448), (221, 581, 481), (221, 582, 581), (221, 448, 582), (15, 19, 142), (15, 566, 16), (15, 475, 566), (15, 583, 475), (15, 142, 583), (584, 585, 586), (584, 587, 588), (584, 589, 587), (584, 588, 585), (584, 586, 589), (590, 375, 163), (590, 538, 375), (590, 248, 538), (590, 163, 248), (591, 592, 593), (591, 593, 115), (591, 469, 467), (591, 115, 469), (591, 467, 592), (520, 522, 594), (520, 527, 521), (520, 594, 527), (68, 440, 69), (595, 596, 597), (595, 149, 598), (595, 150, 149), (595, 151, 150), (595, 599, 596), (595, 598, 350), (595, 597, 600), (595, 350, 599), (595, 600, 151), (601, 406, 602), (601, 603, 604), (601, 604, 406), (601, 602, 603), (214, 580, 605), (214, 605, 215), (214, 219, 580), (606, 607, 608), (606, 608, 609), (606, 609, 607), (492, 313, 610), (492, 610, 611), (492, 491, 612), (492, 611, 493), (492, 612, 313), (613, 313, 614), (613, 610, 313), (613, 614, 129), (613, 129, 127), (613, 127, 610), (509, 185, 184), (509, 107, 203), (424, 615, 322), (424, 607, 615), (424, 322, 425), (424, 616, 607), (424, 427, 616), (308, 617, 178), (308, 310, 618), (308, 618, 619), (308, 619, 617), (308, 178, 309), (620, 621, 622), (620, 623, 597), (620, 576, 623), (620, 597, 621), (620, 624, 576), (620, 622, 624), (485, 481, 582), (485, 625, 486), (485, 582, 625), (65, 64, 384), (65, 198, 66), (626, 412, 627), (626, 414, 412), (626, 627, 414), (494, 493, 427), (628, 92, 629), (628, 629, 630), (628, 630, 631), (628, 631, 92), (334, 632, 397), (334, 480, 335), (334, 336, 633), (334, 397, 480), (334, 633, 632), (634, 99, 153), (634, 153, 635), (634, 635, 636), (634, 636, 99), (375, 377, 462), (375, 538, 540), (375, 540, 376), (637, 412, 638), (637, 639, 640), (637, 640, 627), (637, 627, 412), (637, 638, 639), (383, 1, 82), (383, 382, 120), (383, 82, 460), (383, 120, 641), (383, 460, 384), (383, 641, 1), (642, 393, 643), (642, 513, 393), (642, 644, 513), (642, 645, 265), (642, 643, 646), (642, 265, 644), (642, 646, 645), (287, 358, 647), (287, 508, 358), (287, 648, 290), (287, 550, 648), (287, 241, 550), (287, 647, 241), (378, 379, 315), (313, 315, 362), (313, 362, 614), (313, 612, 314), (649, 650, 651), (649, 399, 158), (649, 651, 399), (649, 652, 653), (649, 653, 650), (649, 158, 652), (57, 60, 654), (57, 655, 534), (57, 654, 655), (468, 656, 470), (468, 469, 657), (468, 657, 656), (22, 658, 659), (22, 660, 658), (22, 26, 578), (22, 659, 23), (22, 579, 660), (353, 518, 354), (650, 653, 651), (661, 662, 663), (661, 85, 87), (661, 87, 664), (661, 86, 85), (661, 663, 86), (661, 664, 662), (420, 662, 463), (420, 665, 662), (420, 422, 32), (420, 32, 665), (167, 169, 564), (167, 562, 666), (167, 564, 562), (167, 666, 168), (542, 667, 668), (542, 544, 669), (542, 444, 443), (542, 668, 444), (542, 669, 667), (551, 617, 619), (551, 176, 617), (551, 39, 176), (551, 619, 552), (367, 569, 571), (367, 369, 670), (367, 487, 368), (367, 245, 487), (367, 571, 245), (367, 670, 568), (69, 440, 671), (69, 672, 70), (69, 671, 672), (673, 245, 500), (673, 674, 675), (673, 500, 676), (673, 675, 246), (673, 246, 245), (673, 676, 674), (662, 665, 663), (662, 664, 463), (617, 176, 178), (503, 504, 59), (503, 59, 58), (677, 24, 345), (677, 170, 27), (677, 27, 24), (677, 678, 679), (677, 679, 170), (677, 345, 678), (471, 680, 681), (471, 681, 682), (471, 683, 413), (471, 682, 683), (471, 470, 680), (684, 546, 685), (684, 547, 546), (684, 686, 547), (684, 671, 686), (684, 685, 275), (684, 275, 687), (684, 687, 671), (688, 31, 45), (688, 86, 663), (688, 689, 86), (688, 45, 46), (688, 46, 690), (688, 663, 31), (688, 690, 689), (691, 692, 301), (691, 693, 694), (691, 694, 692), (691, 301, 325), (691, 325, 693), (76, 474, 336), (133, 88, 695), (133, 696, 88), (133, 136, 696), (133, 695, 529), (133, 529, 134), (697, 698, 699), (697, 699, 37), (697, 37, 700), (697, 701, 702), (697, 703, 698), (697, 702, 703), (697, 700, 701), (704, 705, 706), (704, 707, 705), (704, 706, 708), (704, 709, 710), (704, 710, 707), (704, 708, 709), (546, 711, 261), (546, 261, 685), (546, 515, 711), (546, 712, 515), (546, 242, 712), (342, 713, 343), (342, 714, 715), (342, 715, 713), (342, 344, 659), (342, 659, 714), (716, 717, 592), (716, 413, 416), (716, 592, 467), (716, 416, 717), (716, 467, 413), (1, 641, 2), (91, 94, 718), (91, 629, 92), (91, 718, 629), (719, 504, 506), (719, 506, 720), (719, 721, 722), (719, 720, 18), (719, 18, 721), (719, 679, 504), (719, 722, 679), (559, 695, 572), (559, 195, 529), (559, 529, 695), (279, 314, 280), (141, 405, 583), (141, 140, 404), (141, 583, 142), (723, 724, 474), (723, 405, 408), (723, 473, 405), (723, 408, 724), (723, 474, 473), (725, 128, 123), (725, 402, 197), (725, 726, 128), (725, 123, 269), (725, 727, 726), (725, 269, 402), (725, 197, 727), (93, 253, 94), (93, 268, 363), (93, 363, 253), (93, 97, 728), (93, 728, 268), (440, 445, 671), (454, 455, 500), (454, 501, 729), (454, 729, 435), (632, 450, 397), (632, 633, 388), (632, 388, 450), (730, 731, 339), (730, 732, 733), (730, 734, 731), (730, 339, 732), (730, 733, 734), (303, 305, 137), (303, 402, 269), (303, 137, 132), (303, 269, 304), (36, 554, 37), (665, 31, 663), (665, 32, 31), (209, 735, 736), (209, 736, 207), (209, 318, 735), (358, 508, 737), (358, 737, 738), (358, 240, 647), (358, 738, 359), (692, 306, 301), (692, 694, 739), (692, 739, 306), (516, 740, 741), (516, 355, 294), (516, 294, 293), (516, 293, 740), (516, 741, 517), (656, 680, 470), (656, 742, 680), (656, 657, 743), (656, 743, 742), (680, 742, 681), (99, 104, 153), (99, 636, 100), (508, 744, 737), (508, 289, 744), (731, 745, 349), (731, 349, 348), (731, 734, 745), (731, 348, 339), (746, 747, 231), (746, 230, 415), (746, 748, 749), (746, 231, 230), (746, 415, 748), (746, 749, 747), (750, 291, 751), (750, 548, 752), (750, 753, 291), (750, 751, 548), (750, 752, 753), (693, 325, 95), (693, 95, 754), (693, 754, 694), (504, 61, 59), (504, 678, 61), (504, 679, 678), (755, 756, 757), (755, 320, 756), (755, 758, 320), (755, 757, 759), (755, 759, 758), (585, 760, 761), (585, 762, 763), (585, 588, 760), (585, 763, 586), (585, 761, 762), (327, 329, 552), (327, 619, 328), (327, 552, 619), (101, 764, 765), (101, 100, 636), (101, 636, 764), (101, 766, 102), (101, 765, 70), (101, 70, 766), (184, 422, 510), (184, 32, 422), (369, 767, 555), (369, 373, 767), (369, 768, 670), (369, 555, 768), (71, 769, 483), (71, 72, 770), (71, 770, 769), (71, 73, 72), (487, 486, 368), (771, 411, 772), (771, 773, 638), (771, 412, 411), (771, 772, 773), (771, 638, 412), (135, 305, 306), (135, 306, 136), (135, 137, 305), (210, 212, 387), (774, 291, 753), (774, 775, 531), (774, 531, 740), (774, 776, 775), (774, 740, 291), (774, 753, 776), (442, 441, 443), (359, 201, 360), (359, 738, 201), (777, 563, 564), (777, 436, 563), (777, 564, 436), (453, 705, 707), (453, 707, 710), (453, 778, 705), (453, 710, 455), (453, 172, 778), (410, 482, 411), (58, 533, 505), (31, 779, 780), (31, 33, 779), (31, 780, 45), (77, 225, 78), (781, 683, 782), (781, 783, 784), (781, 784, 785), (781, 785, 683), (781, 782, 783), (724, 786, 787), (724, 408, 407), (724, 407, 786), (724, 787, 474), (87, 464, 664), (87, 88, 696), (87, 682, 788), (87, 696, 682), (87, 788, 464), (711, 789, 261), (711, 515, 789), (756, 790, 757), (756, 320, 791), (756, 791, 790), (405, 473, 583), (189, 110, 792), (189, 793, 190), (189, 792, 793), (189, 111, 110), (794, 11, 795), (794, 796, 797), (794, 795, 796), (794, 798, 11), (794, 797, 798), (110, 115, 792), (3, 2, 247), (596, 621, 597), (596, 799, 800), (596, 599, 350), (596, 801, 734), (596, 350, 802), (596, 734, 799), (596, 800, 621), (596, 802, 801), (615, 803, 609), (615, 607, 803), (615, 609, 322), (561, 182, 804), (561, 563, 182), (561, 805, 666), (561, 804, 26), (561, 26, 805), (561, 666, 562), (806, 17, 566), (806, 566, 567), (806, 807, 17), (806, 709, 708), (806, 567, 808), (806, 808, 709), (806, 708, 807), (215, 809, 785), (215, 784, 216), (215, 785, 784), (215, 605, 809), (391, 773, 392), (391, 810, 811), (391, 811, 773), (391, 190, 812), (391, 812, 810), (272, 132, 528), (481, 581, 582), (547, 686, 813), (547, 813, 752), (547, 814, 548), (547, 752, 814), (449, 815, 816), (449, 387, 815), (449, 816, 450), (817, 810, 639), (817, 811, 810), (817, 639, 638), (817, 638, 811), (238, 237, 512), (252, 338, 718), (252, 255, 256), (252, 718, 94), (252, 256, 338), (747, 258, 231), (747, 818, 259), (747, 259, 258), (747, 749, 818), (767, 373, 819), (767, 819, 820), (767, 820, 555), (821, 822, 823), (821, 793, 822), (821, 639, 793), (821, 640, 639), (821, 824, 640), (821, 823, 824), (790, 80, 757), (790, 791, 80), (825, 793, 639), (825, 190, 793), (825, 639, 812), (825, 812, 190), (140, 447, 404), (295, 297, 826), (295, 523, 827), (295, 826, 612), (295, 612, 523), (295, 827, 174), (558, 384, 64), (558, 64, 195), (291, 648, 751), (291, 740, 293), (291, 290, 828), (291, 828, 648), (291, 293, 292), (398, 399, 625), (398, 625, 582), (398, 582, 448), (398, 448, 479), (742, 464, 681), (742, 829, 464), (742, 743, 829), (803, 607, 609), (9, 321, 830), (9, 831, 428), (9, 428, 832), (9, 12, 833), (9, 832, 321), (9, 830, 10), (9, 833, 831), (126, 128, 726), (126, 726, 834), (126, 834, 127), (835, 527, 579), (835, 311, 527), (835, 579, 311), (406, 836, 407), (406, 604, 836), (406, 409, 602), (464, 463, 664), (464, 788, 681), (464, 829, 419), (296, 284, 281), (296, 837, 284), (296, 838, 837), (296, 298, 838), (296, 281, 297), (43, 33, 44), (775, 839, 531), (775, 776, 839), (610, 840, 493), (610, 127, 841), (610, 493, 611), (610, 841, 840), (842, 843, 340), (842, 630, 843), (842, 51, 630), (842, 340, 339), (842, 339, 348), (842, 348, 51), (698, 760, 699), (698, 762, 761), (698, 703, 762), (698, 761, 760), (713, 715, 833), (713, 12, 797), (713, 797, 343), (713, 833, 12), (280, 297, 281), (280, 314, 612), (280, 612, 297), (16, 566, 17), (548, 751, 549), (548, 814, 752), (844, 845, 846), (844, 846, 769), (844, 769, 72), (844, 72, 70), (844, 765, 845), (844, 70, 765), (11, 847, 848), (11, 849, 847), (11, 798, 797), (11, 13, 849), (11, 848, 795), (11, 797, 12), (431, 328, 432), (431, 437, 328), (88, 89, 695), (80, 7, 757), (80, 791, 81), (377, 744, 462), (377, 186, 744), (377, 187, 186), (572, 89, 690), (572, 690, 46), (572, 695, 89), (522, 850, 594), (522, 497, 496), (522, 496, 850), (714, 658, 715), (714, 659, 658), (473, 475, 583), (399, 651, 625), (399, 400, 158), (297, 612, 826), (421, 419, 829), (421, 510, 422), (421, 829, 743), (421, 743, 510), (779, 33, 780), (230, 229, 415), (315, 379, 851), (315, 851, 361), (603, 845, 636), (603, 635, 852), (603, 636, 635), (603, 852, 604), (603, 846, 845), (603, 602, 846), (274, 277, 766), (274, 766, 70), (274, 70, 275), (796, 795, 853), (796, 343, 797), (796, 853, 343), (854, 855, 856), (854, 600, 855), (854, 856, 600), (587, 589, 256), (587, 251, 588), (587, 256, 251), (681, 788, 682), (480, 479, 335), (495, 715, 857), (495, 850, 496), (495, 857, 850), (495, 427, 429), (495, 429, 833), (495, 833, 715), (258, 264, 231), (543, 19, 20), (543, 443, 143), (543, 143, 19), (216, 784, 48), (216, 48, 217), (260, 276, 261), (177, 179, 178), (764, 845, 765), (764, 636, 845), (386, 450, 388), (320, 758, 830), (320, 830, 321), (320, 324, 81), (320, 81, 791), (523, 491, 524), (523, 521, 827), (523, 612, 858), (523, 858, 491), (683, 682, 696), (683, 809, 478), (683, 696, 782), (683, 785, 809), (683, 478, 477), (683, 477, 413), (859, 839, 776), (859, 776, 668), (859, 668, 839), (648, 550, 549), (648, 549, 751), (648, 828, 290), (329, 330, 553), (506, 18, 720), (223, 860, 224), (223, 675, 860), (223, 246, 675), (245, 571, 500), (261, 789, 262), (261, 276, 685), (336, 861, 633), (336, 474, 861), (531, 839, 532), (531, 535, 517), (531, 517, 740), (433, 435, 501), (433, 501, 434), (382, 44, 120), (667, 839, 668), (667, 532, 839), (667, 669, 532), (411, 482, 772), (149, 350, 598), (149, 365, 350), (321, 832, 322), (737, 744, 738), (862, 846, 602), (862, 769, 846), (862, 602, 769), (164, 863, 165), (164, 294, 355), (164, 357, 863), (715, 658, 857), (491, 858, 612), (786, 735, 318), (786, 407, 735), (786, 318, 787), (864, 847, 849), (864, 849, 13), (864, 758, 759), (864, 13, 758), (864, 759, 847), (253, 379, 254), (253, 363, 379), (218, 217, 51), (218, 51, 348), (218, 348, 219), (456, 169, 172), (456, 435, 169), (393, 513, 512), (393, 512, 865), (393, 392, 643), (393, 865, 394), (103, 748, 415), (103, 102, 748), (103, 415, 104), (370, 368, 866), (370, 372, 371), (370, 866, 574), (840, 607, 616), (840, 616, 427), (840, 427, 493), (840, 841, 607), (169, 436, 564), (224, 867, 225), (224, 860, 867), (323, 322, 609), (323, 868, 869), (323, 869, 81), (323, 609, 870), (323, 81, 324), (323, 870, 868), (717, 416, 871), (717, 872, 592), (717, 871, 824), (717, 824, 872), (450, 816, 397), (574, 651, 653), (574, 653, 575), (574, 486, 651), (574, 866, 486), (17, 807, 18), (389, 633, 787), (389, 388, 633), (389, 787, 317), (86, 689, 89), (211, 153, 212), (211, 635, 153), (211, 207, 873), (211, 873, 635), (568, 670, 330), (568, 330, 570), (24, 344, 345), (24, 23, 344), (24, 27, 25), (338, 589, 339), (338, 340, 718), (338, 256, 589), (822, 793, 792), (822, 593, 823), (822, 792, 115), (822, 115, 593), (689, 690, 89), (152, 148, 874), (152, 874, 364), (368, 486, 866), (621, 701, 622), (621, 702, 701), (621, 800, 702), (112, 488, 113), (112, 111, 875), (112, 875, 360), (191, 394, 865), (191, 360, 111), (191, 865, 360), (153, 156, 212), (843, 629, 718), (843, 718, 340), (843, 630, 629), (372, 576, 373), (483, 876, 447), (483, 877, 876), (483, 769, 877), (306, 739, 136), (570, 330, 438), (623, 576, 577), (623, 577, 855), (623, 855, 600), (623, 600, 597), (651, 486, 625), (268, 125, 363), (268, 484, 269), (268, 728, 484), (878, 645, 233), (878, 233, 234), (878, 263, 265), (878, 265, 645), (878, 234, 879), (878, 879, 263), (580, 148, 605), (580, 365, 148), (760, 588, 837), (760, 837, 838), (760, 838, 699), (282, 880, 283), (282, 284, 837), (282, 837, 880), (694, 49, 739), (694, 754, 49), (168, 805, 27), (168, 27, 170), (168, 666, 805), (373, 576, 624), (373, 624, 622), (373, 820, 819), (373, 622, 820), (171, 778, 172), (171, 173, 778), (705, 778, 173), (705, 173, 722), (705, 722, 706), (635, 604, 852), (635, 873, 604), (614, 362, 129), (240, 241, 647), (876, 877, 409), (876, 409, 404), (876, 404, 447), (795, 354, 881), (795, 848, 354), (795, 881, 853), (174, 827, 179), (847, 759, 848), (354, 518, 881), (354, 357, 356), (354, 848, 357), (544, 507, 669), (867, 860, 710), (867, 78, 225), (867, 710, 808), (867, 808, 78), (776, 753, 752), (776, 752, 668), (863, 5, 4), (863, 4, 165), (863, 357, 5), (652, 157, 154), (652, 154, 653), (652, 158, 157), (762, 799, 882), (762, 703, 799), (762, 734, 763), (762, 882, 734), (877, 769, 602), (877, 602, 409), (148, 478, 605), (148, 365, 874), (513, 644, 514), (672, 671, 687), (672, 275, 70), (672, 687, 275), (512, 237, 360), (512, 360, 865), (232, 234, 233), (815, 387, 159), (815, 397, 816), (815, 159, 158), (815, 158, 400), (815, 883, 397), (815, 400, 883), (686, 671, 445), (686, 445, 813), (860, 674, 710), (860, 675, 674), (740, 517, 741), (182, 563, 310), (182, 26, 804), (182, 311, 183), (735, 836, 604), (735, 604, 736), (735, 407, 836), (247, 2, 118), (247, 118, 248), (505, 533, 884), (505, 884, 507), (880, 588, 251), (880, 380, 283), (880, 837, 588), (880, 251, 380), (589, 586, 339), (207, 736, 873), (563, 618, 310), (563, 436, 618), (809, 605, 478), (82, 83, 460), (644, 265, 267), (644, 267, 514), (699, 838, 298), (699, 298, 37), (37, 554, 700), (37, 55, 38), (538, 248, 539), (577, 653, 856), (577, 575, 653), (577, 856, 855), (799, 703, 800), (799, 734, 882), (805, 26, 27), (645, 646, 233), (831, 429, 428), (831, 833, 429), (773, 772, 646), (773, 811, 638), (773, 646, 392), (736, 604, 873), (550, 241, 242), (607, 726, 608), (607, 841, 834), (607, 834, 726), (151, 600, 856), (151, 856, 154), (533, 536, 884), (643, 392, 646), (521, 179, 827), (810, 812, 639), (60, 61, 885), (60, 885, 853), (60, 853, 654), (414, 871, 416), (414, 627, 871), (426, 429, 427), (432, 328, 436), (653, 154, 856), (732, 586, 733), (732, 339, 586), (745, 801, 802), (745, 734, 801), (745, 802, 349), (428, 425, 832), (706, 807, 708), (706, 722, 807), (886, 263, 234), (886, 231, 264), (886, 234, 231), (886, 264, 263), (674, 676, 710), (507, 20, 18), (507, 884, 669), (5, 357, 887), (5, 887, 6), (783, 49, 784), (783, 739, 49), (783, 782, 739), (789, 515, 514), (789, 267, 262), (789, 514, 267), (276, 275, 685), (592, 872, 593), (322, 832, 425), (772, 482, 646), (784, 49, 48), (33, 45, 780), (33, 888, 119), (33, 30, 888), (515, 712, 242), (515, 242, 239), (233, 646, 482), (83, 889, 198), (83, 81, 889), (721, 807, 722), (721, 18, 807), (701, 700, 622), (317, 787, 318), (455, 676, 500), (455, 710, 676), (518, 655, 654), (518, 519, 517), (518, 654, 881), (518, 517, 655), (696, 136, 739), (696, 739, 782), (593, 872, 823), (7, 6, 757), (176, 39, 38), (387, 212, 159), (344, 23, 659), (890, 217, 48), (890, 48, 51), (890, 51, 217), (868, 891, 196), (868, 889, 869), (868, 609, 891), (868, 196, 198), (868, 870, 609), (868, 198, 889), (763, 734, 733), (763, 733, 586), (813, 444, 668), (813, 445, 444), (813, 668, 752), (891, 608, 727), (891, 727, 197), (891, 609, 608), (891, 197, 196), (397, 883, 400), (726, 727, 608), (92, 754, 95), (92, 631, 754), (212, 155, 159), (212, 156, 155), (748, 102, 749), (850, 857, 594), (61, 343, 885), (61, 678, 345), (109, 510, 743), (109, 743, 114), (818, 277, 259), (818, 892, 277), (818, 102, 892), (818, 749, 102), (744, 186, 204), (744, 204, 738), (744, 289, 462), (869, 889, 81), (479, 448, 335), (328, 437, 330), (328, 618, 436), (328, 619, 618), (263, 879, 234), (263, 266, 265), (658, 660, 594), (658, 594, 857), (703, 702, 800), (437, 438, 330), (469, 115, 657), (655, 535, 534), (655, 517, 535), (277, 892, 766), (201, 738, 204), (376, 540, 893), (376, 893, 187), (379, 363, 851), (363, 361, 851), (758, 13, 830), (660, 894, 594), (660, 579, 894), (114, 657, 115), (114, 743, 657), (527, 594, 579), (872, 824, 823), (540, 30, 893), (540, 895, 30), (540, 119, 895), (309, 178, 179), (594, 894, 579), (861, 474, 787), (861, 787, 633), (170, 896, 173), (170, 679, 722), (170, 722, 896), (757, 6, 887), (757, 887, 759), (49, 754, 50), (830, 13, 10), (435, 729, 501), (2, 120, 118), (2, 641, 120), (360, 875, 111), (96, 484, 728), (96, 728, 97), (187, 893, 30), (630, 51, 50), (630, 50, 631), (892, 102, 766), (554, 555, 820), (554, 820, 700), (768, 330, 670), (768, 555, 330), (173, 896, 722), (349, 802, 350), (536, 532, 669), (536, 669, 884), (769, 770, 72), (78, 808, 567), (888, 30, 119), (330, 555, 553), (709, 808, 710), (871, 627, 824), (343, 853, 885), (654, 853, 881), (50, 754, 631), (30, 895, 119), (357, 848, 887), (848, 759, 887), (304, 269, 484), (127, 834, 841), (640, 824, 627), (364, 874, 365), (820, 622, 700), (462, 289, 163)])
me_foo.polygons.foreach_set('use_smooth', [True] * 1790)
me_foo.materials.append(mat_default_diffuse_001)
me_foo.use_remesh_preserve_volume = False
me_foo.use_remesh_preserve_attributes = False
me_foo.use_mirror_vertex_groups = False
me_foo.update()
me_cenglobed_001 = bpy.data.meshes.new('cenglobed.001')
me_cenglobed_001.from_pydata([(0.1763, 0.5245, 0.2384), (-0.1763, -0.3078, 0.2384), (0.1763, -0.3078, 0.2384), (-0.1763, 0.5245, 0.2384), (0.1763, 0.5245, -0.2384), (-0.1763, 0.5245, 0.2384), (0.1763, 0.5245, 0.2384), (-0.1763, 0.5245, -0.2384), (0.1763, -0.3078, -0.2384), (-0.1763, 0.5245, -0.2384), (0.1763, 0.5245, -0.2384), (-0.1763, -0.3078, -0.2384), (0.1763, -0.3078, 0.2384), (-0.1763, -0.3078, -0.2384), (0.1763, -0.3078, -0.2384), (-0.1763, -0.3078, 0.2384), (0.1763, 0.5245, -0.2384), (0.1763, -0.3078, 0.2384), (0.1763, -0.3078, -0.2384), (0.1763, 0.5245, 0.2384), (-0.1763, 0.5245, 0.2384), (-0.1763, -0.3078, -0.2384), (-0.1763, -0.3078, 0.2384), (-0.1763, 0.5245, -0.2384)], [], [(0, 1, 2), (1, 0, 3), (4, 5, 6), (7, 5, 4), (8, 9, 10), (11, 9, 8), (12, 13, 14), (15, 13, 12), (16, 17, 18), (19, 17, 16), (20, 21, 22), (23, 21, 20)])
_uv = me_cenglobed_001.uv_layers.new(name='UVMap')
_uv.uv.foreach_set('vector', [1.0, 1.0, 0.0, 0.0, 1.0, 0.0, 0.0, 0.0, 1.0, 1.0, 0.0, 1.0, 1.0, 1.0, 0.0, 0.0, 1.0, 0.0, 0.0, 1.0, 0.0, 0.0, 1.0, 1.0, 1.0, 1.0, 0.0, 0.0, 1.0, 0.0, 0.0, 1.0, 0.0, 0.0, 1.0, 1.0, 1.0, 1.0, 0.0, 0.0, 1.0, 0.0, 0.0, 1.0, 0.0, 0.0, 1.0, 1.0, 1.0, 1.0, 0.0, 0.0, 1.0, 0.0, 0.0, 1.0, 0.0, 0.0, 1.0, 1.0, 1.0, 1.0, 0.0, 0.0, 1.0, 0.0, 0.0, 1.0, 0.0, 0.0, 1.0, 1.0])
me_cenglobed_001.materials.append(mat_material_001)
me_cenglobed_001.use_remesh_preserve_volume = False
me_cenglobed_001.use_remesh_preserve_attributes = False
me_cenglobed_001.use_mirror_vertex_groups = False
me_cenglobed_001.update()
me_cube_000 = bpy.data.meshes.new('Cube.000')
me_cube_000.from_pydata([(2.211, 0.9928, -0.5), (2.211, 0.9928, 0.5), (0.2351, 0.9928, 0.5), (2.211, 1.102, -0.5), (0.2351, 1.102, -0.5), (0.2351, 1.102, 0.5), (2.211, 1.102, 0.5), (0.2351, 0.9928, -0.5)], [], [(0, 1, 2), (3, 4, 5), (0, 3, 6), (1, 6, 5), (5, 4, 7), (3, 0, 7), (7, 0, 2), (6, 3, 5), (1, 0, 6), (2, 1, 5), (2, 5, 7), (4, 3, 7)])
me_cube_000.materials.append(mat_material_000)
me_cube_000.use_remesh_preserve_volume = False
me_cube_000.use_remesh_preserve_attributes = False
me_cube_000.use_mirror_vertex_groups = False
me_cube_000.update()
arm_chair = bpy.data.armatures.new('chair')  # bones are not reproduced

# ---- objects
ob_cube_002_cube_003 = bpy.data.objects.new('Cube.002_Cube.003', me_cube_002_cube_003)
ob_plane = bpy.data.objects.new('Plane', me_plane)
ob_chair = bpy.data.objects.new('chair', arm_chair)
ob_foo = bpy.data.objects.new('foo', me_foo)
ob_cenglobed_001 = bpy.data.objects.new('cenglobed.001', me_cenglobed_001)
ob_sun = bpy.data.objects.new('Sun', light_sun)
ob_camera_004 = bpy.data.objects.new('Camera.004', cam_camera_004)
ob_cube_000 = bpy.data.objects.new('Cube.000', me_cube_000)

# ---- transforms, parenting, visibility, modifiers, constraints
ob_cube_002_cube_003.location = (0.0, 0.0, 0.0)
ob_cube_002_cube_003.rotation_euler = (1.571, -0.0, 0.0)
ob_cube_002_cube_003.lineart.crease_threshold = 0.0
ob_plane.location = (0.0, 0.0, 0.0)
ob_plane.rotation_euler = (1.571, -0.0, 0.0)
ob_plane.lineart.crease_threshold = 0.0
ob_chair.location = (0.0, 0.0, 0.0)
ob_chair.lineart.crease_threshold = 0.0
ob_foo.parent = ob_chair
ob_foo.matrix_parent_inverse = Matrix(((6.129e-09, -1.0, -1.369e-07, 7.105e-15), (-0.03989, -1.639e-07, 0.9992, -0.83), (-0.9992, 3.051e-09, -0.03989, 0.02336), (0.0, 0.0, 0.0, 1.0)))
ob_foo.location = (0.3759, -0.3915, 0.4748)
ob_foo.rotation_euler = (1.571, -0.0, 0.0)
ob_foo.scale = (1.408, 1.408, 1.408)
ob_foo.lineart.crease_threshold = 0.0
ob_cenglobed_001.parent = ob_chair
ob_cenglobed_001.matrix_parent_inverse = Matrix(((6.129e-09, -1.0, -1.369e-07, 7.105e-15), (-0.03989, -1.639e-07, 0.9992, -0.83), (-0.9992, 3.051e-09, -0.03989, 0.02336), (0.0, 0.0, 0.0, 1.0)))
ob_cenglobed_001.location = (0.0103, 0.0, 0.3279)
ob_cenglobed_001.rotation_euler = (1.571, -0.0, 0.0)
ob_cenglobed_001.lineart.crease_threshold = 0.0
ob_sun.location = (-6.9, 1.261, 10.55)
ob_sun.lineart.crease_threshold = 0.0
ob_camera_004.location = (2.974, -0.5188, 1.609)
ob_camera_004.rotation_euler = (1.274, 0.0, 1.571)
ob_camera_004.scale = (0.96, 1.0, 1.0)
ob_camera_004.lineart.crease_threshold = 0.0
ob_cube_000.location = (0.1325, 0.0, 0.0)
ob_cube_000.rotation_euler = (1.571, -0.0, 0.0)
ob_cube_000.scale = (0.483, 1.0, 1.0)
ob_cube_000.lineart.crease_threshold = 0.0

# ---- collection membership
col_collection_1.objects.link(ob_cube_002_cube_003)
col_collection_1.objects.link(ob_plane)
col_collection_1.objects.link(ob_chair)
col_collection_1.objects.link(ob_foo)
col_collection_1.objects.link(ob_cenglobed_001)
col_collection_1.objects.link(ob_sun)
col_collection_1.objects.link(ob_camera_004)
col_collection_1.objects.link(ob_cube_000)

# ---- scene / render settings (as saved in the file)
scene.camera = ob_camera_004
scene.frame_start = 1; scene.frame_end = 22; scene.frame_set(2)
scene.render.engine = 'CYCLES'
scene.render.resolution_percentage = 50
scene.render.fps = 1
scene.render.dither_intensity = 0.0
scene.render.use_border = True
scene.render.border_min_x = 0.03609
scene.render.border_min_y = 0.01876
scene.render.border_max_x = 0.9741
scene.render.border_max_y = 0.9957
scene.cycles.use_denoising = False
scene.cycles.samples = 500
scene.cycles.sampling_pattern = 'TABULATED_SOBOL'
scene.cycles.light_sampling_threshold = 0.0
scene.cycles.use_adaptive_sampling = False
scene.cycles.use_light_tree = False
scene.cycles.caustics_reflective = False
scene.cycles.caustics_refractive = False
scene.cycles.blur_glossy = 0.0
scene.cycles.max_bounces = 8
scene.cycles.diffuse_bounces = 1
scene.cycles.transmission_bounces = 8
scene.cycles.volume_bounces = 1
scene.cycles.pixel_filter_type = 'GAUSSIAN'
scene.cycles.sample_clamp_indirect = 0.0
scene.view_settings.view_transform = 'Standard'
bpy.context.view_layer.update()
